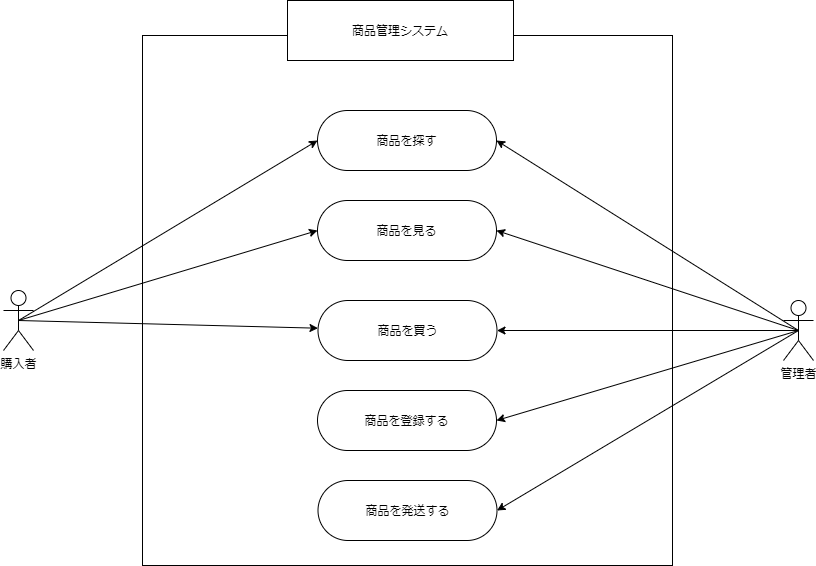

The diagram above was exported from draw.io. Its source (the exported page's mxGraphModel, read from the mxfile embedded in the PNG):
<mxGraphModel dx="779" dy="790" grid="1" gridSize="10" guides="1" tooltips="1" connect="1" arrows="1" fold="1" page="1" pageScale="1" pageWidth="827" pageHeight="1169" math="0" shadow="0">
  <root>
    <mxCell id="0" />
    <mxCell id="1" parent="0" />
    <mxCell id="2" value="" style="whiteSpace=wrap;html=1;aspect=fixed;" vertex="1" parent="1">
      <mxGeometry x="149" y="55" width="530" height="530" as="geometry" />
    </mxCell>
    <mxCell id="23" style="rounded=0;orthogonalLoop=1;jettySize=auto;html=1;exitX=0.5;exitY=0.5;exitDx=0;exitDy=0;exitPerimeter=0;entryX=0;entryY=0.5;entryDx=0;entryDy=0;" edge="1" parent="1" source="3" target="19">
      <mxGeometry relative="1" as="geometry" />
    </mxCell>
    <mxCell id="24" style="edgeStyle=none;rounded=0;orthogonalLoop=1;jettySize=auto;html=1;exitX=0.5;exitY=0.5;exitDx=0;exitDy=0;exitPerimeter=0;entryX=0;entryY=0.5;entryDx=0;entryDy=0;" edge="1" parent="1" source="3" target="15">
      <mxGeometry relative="1" as="geometry" />
    </mxCell>
    <mxCell id="25" style="edgeStyle=none;rounded=0;orthogonalLoop=1;jettySize=auto;html=1;exitX=0.5;exitY=0.5;exitDx=0;exitDy=0;exitPerimeter=0;" edge="1" parent="1" source="3" target="16">
      <mxGeometry relative="1" as="geometry" />
    </mxCell>
    <mxCell id="3" value="購入者" style="shape=umlActor;verticalLabelPosition=bottom;verticalAlign=top;html=1;outlineConnect=0;" vertex="1" parent="1">
      <mxGeometry x="10" y="310" width="30" height="60" as="geometry" />
    </mxCell>
    <mxCell id="26" style="edgeStyle=none;rounded=0;orthogonalLoop=1;jettySize=auto;html=1;exitX=0.5;exitY=0.5;exitDx=0;exitDy=0;exitPerimeter=0;entryX=1;entryY=0.5;entryDx=0;entryDy=0;" edge="1" parent="1" source="4" target="19">
      <mxGeometry relative="1" as="geometry" />
    </mxCell>
    <mxCell id="27" style="edgeStyle=none;rounded=0;orthogonalLoop=1;jettySize=auto;html=1;exitX=0.5;exitY=0.5;exitDx=0;exitDy=0;exitPerimeter=0;entryX=1;entryY=0.5;entryDx=0;entryDy=0;" edge="1" parent="1" source="4" target="15">
      <mxGeometry relative="1" as="geometry" />
    </mxCell>
    <mxCell id="28" style="edgeStyle=none;rounded=0;orthogonalLoop=1;jettySize=auto;html=1;exitX=0.5;exitY=0.5;exitDx=0;exitDy=0;exitPerimeter=0;entryX=1;entryY=0.5;entryDx=0;entryDy=0;" edge="1" parent="1" source="4" target="16">
      <mxGeometry relative="1" as="geometry" />
    </mxCell>
    <mxCell id="29" style="edgeStyle=none;rounded=0;orthogonalLoop=1;jettySize=auto;html=1;exitX=0.5;exitY=0.5;exitDx=0;exitDy=0;exitPerimeter=0;entryX=1;entryY=0.5;entryDx=0;entryDy=0;" edge="1" parent="1" source="4" target="17">
      <mxGeometry relative="1" as="geometry" />
    </mxCell>
    <mxCell id="30" style="edgeStyle=none;rounded=0;orthogonalLoop=1;jettySize=auto;html=1;exitX=0.5;exitY=0.5;exitDx=0;exitDy=0;exitPerimeter=0;entryX=1;entryY=0.5;entryDx=0;entryDy=0;" edge="1" parent="1" source="4" target="18">
      <mxGeometry relative="1" as="geometry" />
    </mxCell>
    <mxCell id="4" value="管理者" style="shape=umlActor;verticalLabelPosition=bottom;verticalAlign=top;html=1;outlineConnect=0;" vertex="1" parent="1">
      <mxGeometry x="790" y="320" width="30" height="60" as="geometry" />
    </mxCell>
    <mxCell id="15" value="商品を見る" style="rounded=1;whiteSpace=wrap;html=1;arcSize=50;" vertex="1" parent="1">
      <mxGeometry x="324" y="220" width="179" height="60" as="geometry" />
    </mxCell>
    <mxCell id="16" value="商品を買う" style="rounded=1;whiteSpace=wrap;html=1;arcSize=50;" vertex="1" parent="1">
      <mxGeometry x="324.5" y="320" width="179" height="60" as="geometry" />
    </mxCell>
    <mxCell id="17" value="商品を登録する" style="rounded=1;whiteSpace=wrap;html=1;arcSize=50;" vertex="1" parent="1">
      <mxGeometry x="324" y="410" width="179" height="60" as="geometry" />
    </mxCell>
    <mxCell id="18" value="商品を発送する" style="rounded=1;whiteSpace=wrap;html=1;arcSize=50;" vertex="1" parent="1">
      <mxGeometry x="324.5" y="500" width="179" height="60" as="geometry" />
    </mxCell>
    <mxCell id="19" value="商品を探す" style="rounded=1;whiteSpace=wrap;html=1;arcSize=50;" vertex="1" parent="1">
      <mxGeometry x="324" y="130" width="179" height="60" as="geometry" />
    </mxCell>
    <mxCell id="20" value="商品管理システム" style="rounded=0;whiteSpace=wrap;html=1;" vertex="1" parent="1">
      <mxGeometry x="294" y="20" width="226" height="60" as="geometry" />
    </mxCell>
  </root>
</mxGraphModel>